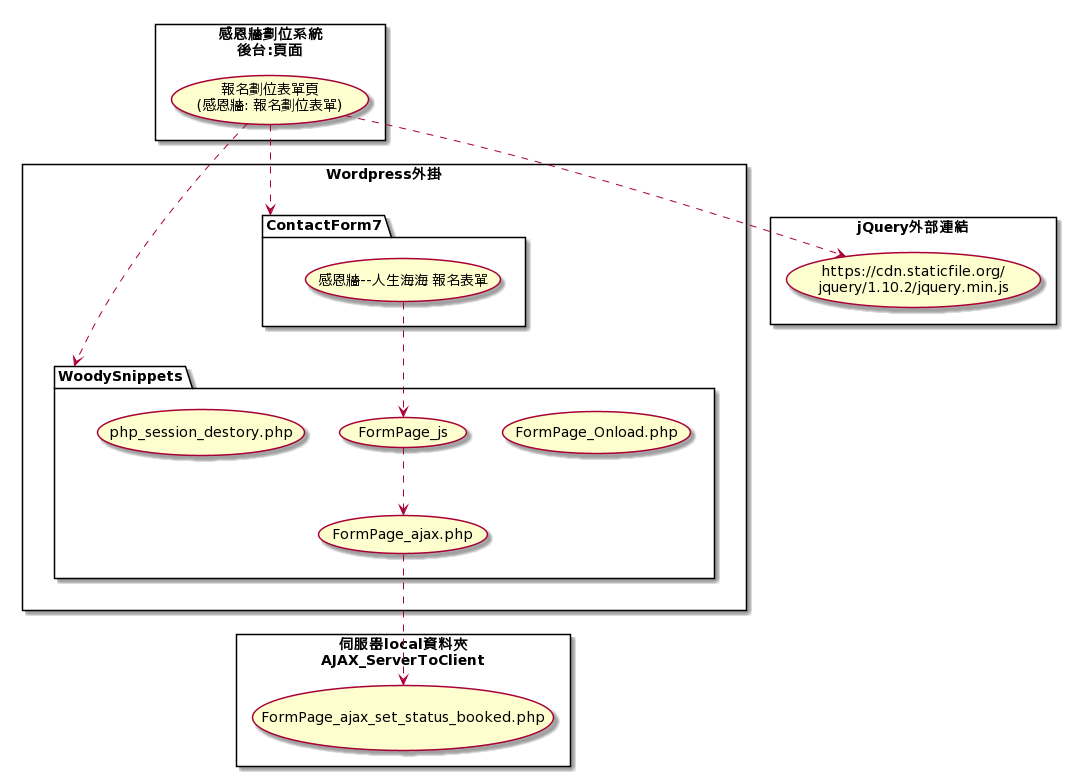

The diagram above was rendered by PlantUML. Its source (embedded in the PNG):
@startuml
rectangle 感恩牆劃位系統\n後台:頁面 {
    
    usecase "報名劃位表單頁\n(感恩牆: 報名劃位表單)" as PG1

}

rectangle Wordpress外掛 {
    package WoodySnippets {
      usecase "FormPage_Onload.php" as FILE1
      usecase "FormPage_ajax.php" as FILE2
      usecase "FormPage_js" as FILE3
      usecase "php_session_destory.php" as FILE4
    }
    
    package ContactForm7 {
      usecase "感恩牆--人生海海 報名表單" as FILECF7
    }
}

rectangle jQuery外部連結 {
    usecase "https://cdn.staticfile.org/\njquery/1.10.2/jquery.min.js" as FILEJQ
}

rectangle 伺服器local資料夾\nAJAX_ServerToClient {
usecase "FormPage_ajax_set_status_booked.php" as FILE0
}

PG1 ..> WoodySnippets
PG1 ..> ContactForm7
PG1 ..> FILEJQ
FILE2 ..> FILE0
FILECF7 ..> FILE3
FILE3 ..> FILE2
@enduml